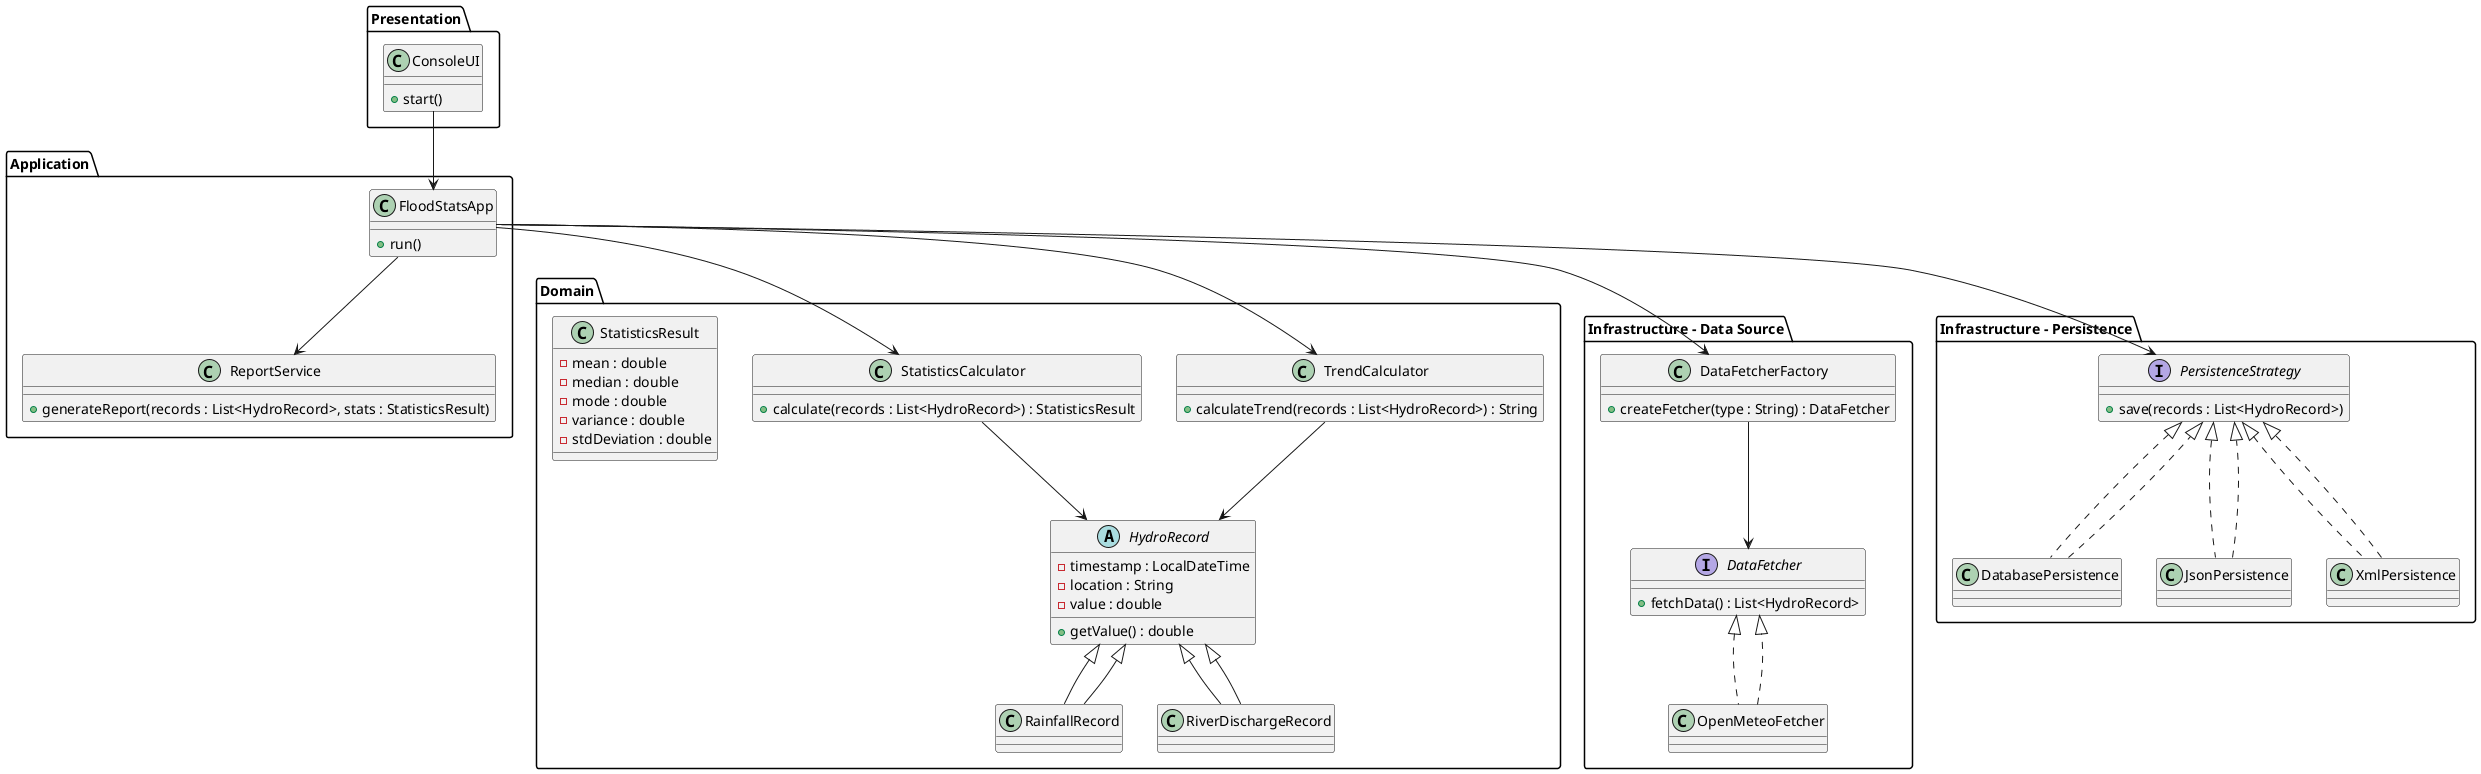

The diagram above was rendered by PlantUML. Its source (embedded in the PNG):
@startuml

package "Domain" {

abstract class HydroRecord {
  - timestamp : LocalDateTime
  - location : String
  - value : double
  + getValue() : double
}

class RainfallRecord extends HydroRecord
class RiverDischargeRecord extends HydroRecord

class StatisticsResult {
  - mean : double
  - median : double
  - mode : double
  - variance : double
  - stdDeviation : double
}

class StatisticsCalculator {
  + calculate(records : List<HydroRecord>) : StatisticsResult
}

class TrendCalculator {
  + calculateTrend(records : List<HydroRecord>) : String
}

}

package "Infrastructure - Data Source" {

interface DataFetcher {
  + fetchData() : List<HydroRecord>
}

class OpenMeteoFetcher implements DataFetcher

class DataFetcherFactory {
  + createFetcher(type : String) : DataFetcher
}

}

package "Infrastructure - Persistence" {

interface PersistenceStrategy {
  + save(records : List<HydroRecord>)
}

class DatabasePersistence implements PersistenceStrategy
class JsonPersistence implements PersistenceStrategy
class XmlPersistence implements PersistenceStrategy

}

package "Application" {

class ReportService {
  + generateReport(records : List<HydroRecord>, stats : StatisticsResult)
}

class FloodStatsApp {
  + run()
}

}

package "Presentation" {

class ConsoleUI {
  + start()
}

}

HydroRecord <|-- RainfallRecord
HydroRecord <|-- RiverDischargeRecord

StatisticsCalculator --> HydroRecord
TrendCalculator --> HydroRecord

DataFetcherFactory --> DataFetcher
OpenMeteoFetcher ..|> DataFetcher

DatabasePersistence ..|> PersistenceStrategy
JsonPersistence ..|> PersistenceStrategy
XmlPersistence ..|> PersistenceStrategy

FloodStatsApp --> DataFetcherFactory
FloodStatsApp --> StatisticsCalculator
FloodStatsApp --> TrendCalculator
FloodStatsApp --> ReportService
FloodStatsApp --> PersistenceStrategy

ConsoleUI --> FloodStatsApp

@enduml